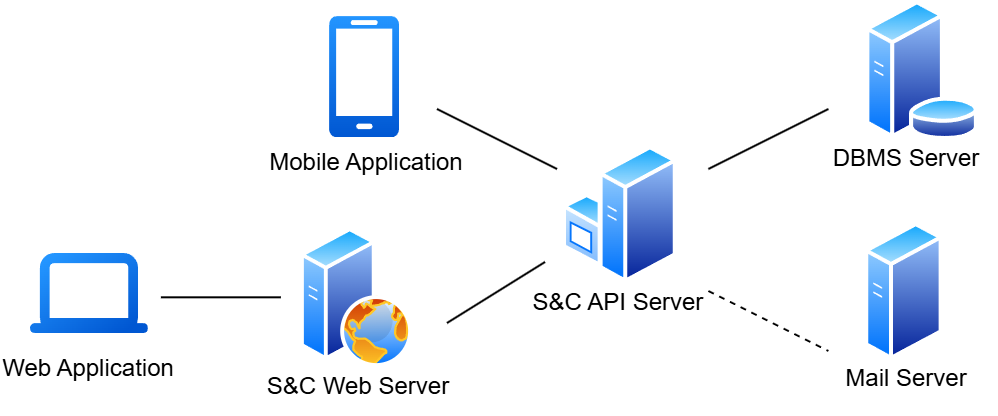

The diagram above was exported from draw.io. Its source (the exported page's mxGraphModel, read from the mxfile embedded in the PNG):
<mxGraphModel dx="989" dy="509" grid="1" gridSize="10" guides="1" tooltips="1" connect="1" arrows="1" fold="1" page="1" pageScale="1" pageWidth="827" pageHeight="1169" math="0" shadow="0">
  <root>
    <mxCell id="0" />
    <mxCell id="1" parent="0" />
    <mxCell id="2" value="" style="image;aspect=fixed;perimeter=ellipsePerimeter;html=1;align=center;shadow=0;dashed=0;spacingTop=3;image=img/lib/active_directory/web_server.svg;" vertex="1" parent="1">
      <mxGeometry x="257" y="249.5" width="56" height="70" as="geometry" />
    </mxCell>
    <mxCell id="3" value="" style="image;aspect=fixed;perimeter=ellipsePerimeter;html=1;align=center;shadow=0;dashed=0;spacingTop=3;image=img/lib/active_directory/database_server.svg;" vertex="1" parent="1">
      <mxGeometry x="539.1" y="136" width="57.4" height="70" as="geometry" />
    </mxCell>
    <mxCell id="4" value="" style="image;aspect=fixed;perimeter=ellipsePerimeter;html=1;align=center;shadow=0;dashed=0;spacingTop=3;image=img/lib/active_directory/windows_server.svg;" vertex="1" parent="1">
      <mxGeometry x="388" y="208" width="57.4" height="70" as="geometry" />
    </mxCell>
    <mxCell id="5" value="Web Application" style="text;html=1;align=center;verticalAlign=middle;whiteSpace=wrap;rounded=0;" vertex="1" parent="1">
      <mxGeometry x="106.47" y="304" width="90" height="33" as="geometry" />
    </mxCell>
    <mxCell id="6" value="Mobile Application" style="text;html=1;align=center;verticalAlign=middle;whiteSpace=wrap;rounded=0;" vertex="1" parent="1">
      <mxGeometry x="240" y="202" width="100" height="30" as="geometry" />
    </mxCell>
    <mxCell id="7" value="S&amp;amp;C&lt;span style=&quot;color: rgba(0, 0, 0, 0); font-family: monospace; font-size: 0px; text-align: start; text-wrap-mode: nowrap;&quot;&gt;%3CmxGraphModel%3E%3Croot%3E%3CmxCell%20id%3D%220%22%2F%3E%3CmxCell%20id%3D%221%22%20parent%3D%220%22%2F%3E%3CmxCell%20id%3D%222%22%20value%3D%22Web%20Server%22%20style%3D%22text%3Bhtml%3D1%3Balign%3Dcenter%3BverticalAlign%3Dmiddle%3BwhiteSpace%3Dwrap%3Brounded%3D0%3B%22%20vertex%3D%221%22%20parent%3D%221%22%3E%3CmxGeometry%20x%3D%22240%22%20y%3D%22270%22%20width%3D%2290%22%20height%3D%2230%22%20as%3D%22geometry%22%2F%3E%3C%2FmxCell%3E%3C%2Froot%3E%3C%2FmxGraphModel%3E&lt;/span&gt;&amp;nbsp;API Server" style="text;html=1;align=center;verticalAlign=middle;whiteSpace=wrap;rounded=0;" vertex="1" parent="1">
      <mxGeometry x="370.7" y="272" width="90" height="30" as="geometry" />
    </mxCell>
    <mxCell id="8" value="DBMS Server" style="text;html=1;align=center;verticalAlign=middle;whiteSpace=wrap;rounded=0;" vertex="1" parent="1">
      <mxGeometry x="514.7" y="200" width="90" height="30" as="geometry" />
    </mxCell>
    <mxCell id="9" value="" style="endArrow=none;html=1;rounded=0;" edge="1" parent="1">
      <mxGeometry width="50" height="50" relative="1" as="geometry">
        <mxPoint x="330" y="297" as="sourcePoint" />
        <mxPoint x="379" y="266.5" as="targetPoint" />
      </mxGeometry>
    </mxCell>
    <mxCell id="10" value="" style="endArrow=none;html=1;rounded=0;" edge="1" parent="1">
      <mxGeometry width="50" height="50" relative="1" as="geometry">
        <mxPoint x="325" y="190" as="sourcePoint" />
        <mxPoint x="385" y="220" as="targetPoint" />
      </mxGeometry>
    </mxCell>
    <mxCell id="11" value="" style="shape=image;editableCssRules=.*;verticalLabelPosition=bottom;labelBackgroundColor=default;verticalAlign=top;aspect=fixed;imageAspect=0;image=data:image/svg+xml,(base64 omitted: 1292 chars);" vertex="1" parent="1">
      <mxGeometry x="122" y="262.5" width="58.95" height="40" as="geometry" />
    </mxCell>
    <mxCell id="12" value="" style="verticalLabelPosition=bottom;html=1;verticalAlign=top;align=center;strokeColor=none;fillColor=#2395FF;shape=mxgraph.azure.mobile;pointerEvents=1;gradientColor=#0057D2;" vertex="1" parent="1">
      <mxGeometry x="271" y="143.5" width="35" height="60.5" as="geometry" />
    </mxCell>
    <mxCell id="13" value="" style="endArrow=none;html=1;rounded=0;" edge="1" parent="1">
      <mxGeometry width="50" height="50" relative="1" as="geometry">
        <mxPoint x="186.95" y="284.16" as="sourcePoint" />
        <mxPoint x="246.95" y="284.16" as="targetPoint" />
      </mxGeometry>
    </mxCell>
    <mxCell id="14" value="" style="image;aspect=fixed;perimeter=ellipsePerimeter;html=1;align=center;shadow=0;dashed=0;spacingTop=3;image=img/lib/active_directory/generic_server.svg;" vertex="1" parent="1">
      <mxGeometry x="539.1" y="246.5" width="39.2" height="70" as="geometry" />
    </mxCell>
    <mxCell id="15" value="Mail Server" style="text;html=1;align=center;verticalAlign=middle;whiteSpace=wrap;rounded=0;" vertex="1" parent="1">
      <mxGeometry x="514.7" y="310.5" width="90" height="30" as="geometry" />
    </mxCell>
    <mxCell id="16" value="" style="endArrow=none;html=1;rounded=0;" edge="1" parent="1">
      <mxGeometry width="50" height="50" relative="1" as="geometry">
        <mxPoint x="460.7" y="220" as="sourcePoint" />
        <mxPoint x="520.7" y="190" as="targetPoint" />
      </mxGeometry>
    </mxCell>
    <mxCell id="17" value="" style="endArrow=none;html=1;rounded=0;dashed=1;" edge="1" parent="1">
      <mxGeometry width="50" height="50" relative="1" as="geometry">
        <mxPoint x="460.7" y="281" as="sourcePoint" />
        <mxPoint x="520.7" y="311" as="targetPoint" />
      </mxGeometry>
    </mxCell>
    <mxCell id="18" value="S&amp;amp;C Web Server" style="text;html=1;align=center;verticalAlign=middle;whiteSpace=wrap;rounded=0;" vertex="1" parent="1">
      <mxGeometry x="235" y="314" width="102" height="30" as="geometry" />
    </mxCell>
  </root>
</mxGraphModel>